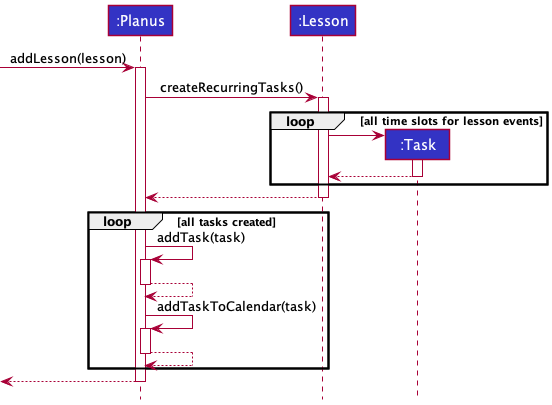

The diagram above was rendered by PlantUML. Its source (embedded in the PNG):
@startuml
autoactivate on
!include ./style.puml

Participant ":Planus" as planus LOGIC_COLOR
Participant ":Lesson" as lesson LOGIC_COLOR
Participant ":Task" as task LOGIC_COLOR

[-> planus: addLesson(lesson)
planus -> lesson: createRecurringTasks()
loop all time slots for lesson events
create task
lesson -> task
task --> lesson
end
lesson --> planus
loop all tasks created
planus -> planus: addTask(task)
return
planus -> planus: addTaskToCalendar(task)
return
end
return

@enduml